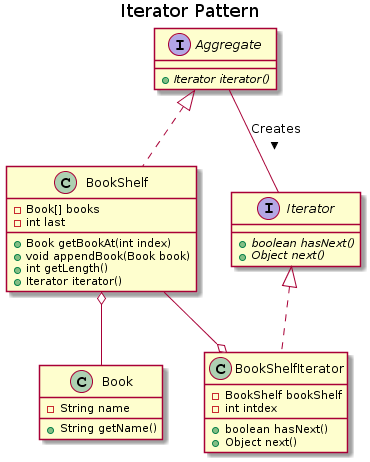

The diagram above was rendered by PlantUML. Its source (embedded in the PNG):
@startuml
title Iterator Pattern

interface Aggregate {
    + {abstract} Iterator iterator()
}

class BookShelf {
    - Book[] books
    - int last
    + Book getBookAt(int index)
    + void appendBook(Book book)
    + int getLength()
    + Iterator iterator()
}

interface Iterator {
    + {abstract} boolean hasNext()
    + {abstract} Object next()
}


class BookShelfIterator {
    - BookShelf bookShelf
    - int intdex
    + boolean hasNext()
    + Object next()
}

class Book {
    - String name
    + String getName()
}

Aggregate -- Iterator : Creates >
Iterator <|.. BookShelfIterator
Aggregate <|.. BookShelf
BookShelf --o BookShelfIterator
BookShelf o-- Book
@enduml